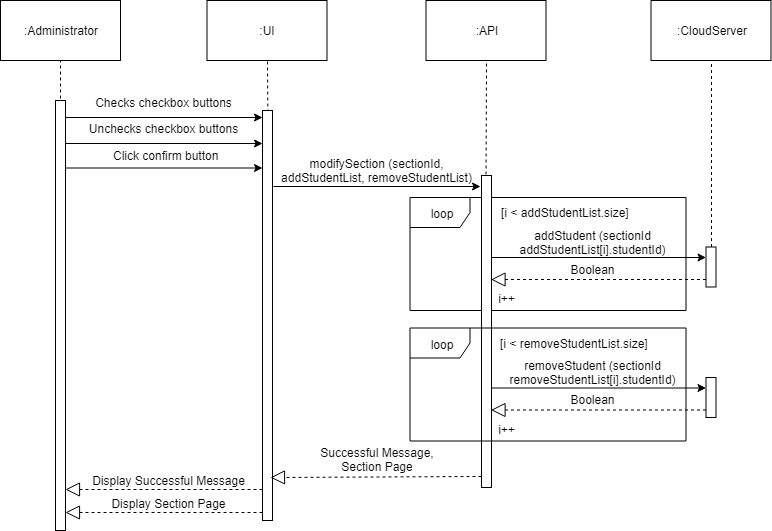

The diagram above was exported from draw.io. Its source (the exported page's mxGraphModel, read from the mxfile embedded in the PNG):
<mxGraphModel dx="840" dy="452" grid="1" gridSize="10" guides="1" tooltips="1" connect="1" arrows="1" fold="1" page="1" pageScale="1" pageWidth="850" pageHeight="1100" math="0" shadow="0">
  <root>
    <mxCell id="0" />
    <mxCell id="1" parent="0" />
    <mxCell id="n2Ga6d6v4AQRNk044SvE-36" value="loop" style="shape=umlFrame;whiteSpace=wrap;html=1;" parent="1" vertex="1">
      <mxGeometry x="609.5" y="277" width="276" height="113" as="geometry" />
    </mxCell>
    <mxCell id="n2Ga6d6v4AQRNk044SvE-37" value="" style="endArrow=none;dashed=1;html=1;entryX=0.5;entryY=1;entryDx=0;entryDy=0;" parent="1" target="n2Ga6d6v4AQRNk044SvE-38" edge="1">
      <mxGeometry width="50" height="50" relative="1" as="geometry">
        <mxPoint x="260" y="190" as="sourcePoint" />
        <mxPoint x="259.5" y="160" as="targetPoint" />
      </mxGeometry>
    </mxCell>
    <mxCell id="n2Ga6d6v4AQRNk044SvE-38" value=":Administrator" style="rounded=0;whiteSpace=wrap;html=1;" parent="1" vertex="1">
      <mxGeometry x="200" y="80" width="120" height="60" as="geometry" />
    </mxCell>
    <mxCell id="n2Ga6d6v4AQRNk044SvE-39" value="" style="html=1;points=[];perimeter=orthogonalPerimeter;" parent="1" vertex="1">
      <mxGeometry x="255" y="180" width="10" height="430" as="geometry" />
    </mxCell>
    <mxCell id="n2Ga6d6v4AQRNk044SvE-40" value=":UI&lt;br&gt;" style="rounded=0;whiteSpace=wrap;html=1;" parent="1" vertex="1">
      <mxGeometry x="406.5" y="80" width="120" height="60" as="geometry" />
    </mxCell>
    <mxCell id="n2Ga6d6v4AQRNk044SvE-41" value="" style="endArrow=none;dashed=1;html=1;entryX=0.5;entryY=1;entryDx=0;entryDy=0;" parent="1" target="n2Ga6d6v4AQRNk044SvE-40" edge="1">
      <mxGeometry width="50" height="50" relative="1" as="geometry">
        <mxPoint x="467.4999999999998" y="210" as="sourcePoint" />
        <mxPoint x="466.5" y="200" as="targetPoint" />
      </mxGeometry>
    </mxCell>
    <mxCell id="n2Ga6d6v4AQRNk044SvE-42" value="" style="html=1;points=[];perimeter=orthogonalPerimeter;" parent="1" vertex="1">
      <mxGeometry x="462" y="190" width="10" height="410" as="geometry" />
    </mxCell>
    <mxCell id="n2Ga6d6v4AQRNk044SvE-43" value=":API&lt;br&gt;" style="rounded=0;whiteSpace=wrap;html=1;" parent="1" vertex="1">
      <mxGeometry x="625.5" y="80" width="120" height="60" as="geometry" />
    </mxCell>
    <mxCell id="n2Ga6d6v4AQRNk044SvE-44" value="" style="endArrow=none;dashed=1;html=1;entryX=0.5;entryY=1;entryDx=0;entryDy=0;" parent="1" target="n2Ga6d6v4AQRNk044SvE-43" edge="1">
      <mxGeometry width="50" height="50" relative="1" as="geometry">
        <mxPoint x="685.5" y="260" as="sourcePoint" />
        <mxPoint x="686" y="170" as="targetPoint" />
      </mxGeometry>
    </mxCell>
    <mxCell id="n2Ga6d6v4AQRNk044SvE-45" value="" style="html=1;points=[];perimeter=orthogonalPerimeter;" parent="1" vertex="1">
      <mxGeometry x="681" y="255" width="10" height="312" as="geometry" />
    </mxCell>
    <mxCell id="n2Ga6d6v4AQRNk044SvE-46" value="" style="endArrow=classic;html=1;fontSize=12;" parent="1" edge="1">
      <mxGeometry width="50" height="50" relative="1" as="geometry">
        <mxPoint x="473" y="266" as="sourcePoint" />
        <mxPoint x="680" y="266" as="targetPoint" />
      </mxGeometry>
    </mxCell>
    <mxCell id="n2Ga6d6v4AQRNk044SvE-47" value="modifySection (sectionId,&#10;addStudentList, removeStudentList)" style="text;align=center;fontStyle=0;verticalAlign=middle;spacingLeft=3;spacingRight=3;strokeColor=none;rotatable=0;points=[[0,0.5],[1,0.5]];portConstraint=eastwest;fontSize=12;" parent="1" vertex="1">
      <mxGeometry x="536.5" y="250" width="80" as="geometry" />
    </mxCell>
    <mxCell id="n2Ga6d6v4AQRNk044SvE-48" value="" style="endArrow=classic;html=1;fontSize=12;" parent="1" edge="1">
      <mxGeometry width="50" height="50" relative="1" as="geometry">
        <mxPoint x="265" y="247.5" as="sourcePoint" />
        <mxPoint x="462" y="247.5" as="targetPoint" />
      </mxGeometry>
    </mxCell>
    <mxCell id="n2Ga6d6v4AQRNk044SvE-49" value=":CloudServer&lt;br&gt;" style="rounded=0;whiteSpace=wrap;html=1;" parent="1" vertex="1">
      <mxGeometry x="850.5" y="80" width="120" height="60" as="geometry" />
    </mxCell>
    <mxCell id="n2Ga6d6v4AQRNk044SvE-50" value="" style="endArrow=none;dashed=1;html=1;entryX=0.5;entryY=1;entryDx=0;entryDy=0;" parent="1" source="n2Ga6d6v4AQRNk044SvE-55" target="n2Ga6d6v4AQRNk044SvE-49" edge="1">
      <mxGeometry width="50" height="50" relative="1" as="geometry">
        <mxPoint x="910.5" y="470" as="sourcePoint" />
        <mxPoint x="951.5" y="204.5" as="targetPoint" />
      </mxGeometry>
    </mxCell>
    <mxCell id="n2Ga6d6v4AQRNk044SvE-51" value="Successful Message, Section Page" style="text;html=1;strokeColor=none;fillColor=none;align=center;verticalAlign=middle;whiteSpace=wrap;rounded=0;" parent="1" vertex="1">
      <mxGeometry x="517.5" y="528.5" width="118" height="20" as="geometry" />
    </mxCell>
    <mxCell id="n2Ga6d6v4AQRNk044SvE-52" value="" style="endArrow=block;dashed=1;endFill=0;endSize=12;html=1;" parent="1" edge="1">
      <mxGeometry width="160" relative="1" as="geometry">
        <mxPoint x="681" y="556" as="sourcePoint" />
        <mxPoint x="470" y="557" as="targetPoint" />
      </mxGeometry>
    </mxCell>
    <mxCell id="n2Ga6d6v4AQRNk044SvE-53" value="Display Successful Message" style="text;html=1;strokeColor=none;fillColor=none;align=center;verticalAlign=middle;whiteSpace=wrap;rounded=0;" parent="1" vertex="1">
      <mxGeometry x="290" y="550" width="157" height="20" as="geometry" />
    </mxCell>
    <mxCell id="n2Ga6d6v4AQRNk044SvE-54" value="" style="endArrow=block;dashed=1;endFill=0;endSize=12;html=1;" parent="1" edge="1">
      <mxGeometry width="160" relative="1" as="geometry">
        <mxPoint x="462" y="569" as="sourcePoint" />
        <mxPoint x="265" y="569" as="targetPoint" />
      </mxGeometry>
    </mxCell>
    <mxCell id="n2Ga6d6v4AQRNk044SvE-55" value="" style="html=1;points=[];perimeter=orthogonalPerimeter;" parent="1" vertex="1">
      <mxGeometry x="905.5" y="326.5" width="10" height="40" as="geometry" />
    </mxCell>
    <mxCell id="n2Ga6d6v4AQRNk044SvE-60" value="" style="endArrow=classic;html=1;fontSize=12;" parent="1" edge="1">
      <mxGeometry width="50" height="50" relative="1" as="geometry">
        <mxPoint x="265" y="223" as="sourcePoint" />
        <mxPoint x="462" y="223" as="targetPoint" />
      </mxGeometry>
    </mxCell>
    <mxCell id="n2Ga6d6v4AQRNk044SvE-61" value="Unchecks checkbox buttons" style="text;align=center;fontStyle=0;verticalAlign=middle;spacingLeft=3;spacingRight=3;strokeColor=none;rotatable=0;points=[[0,0.5],[1,0.5]];portConstraint=eastwest;fontSize=12;" parent="1" vertex="1">
      <mxGeometry x="323.5" y="208" width="80" as="geometry" />
    </mxCell>
    <mxCell id="n2Ga6d6v4AQRNk044SvE-62" value="&lt;div style=&quot;text-align: center&quot;&gt;&lt;span&gt;Click confirm button&lt;/span&gt;&lt;/div&gt;" style="text;html=1;" parent="1" vertex="1">
      <mxGeometry x="310.5" y="222" width="106" height="30" as="geometry" />
    </mxCell>
    <mxCell id="n2Ga6d6v4AQRNk044SvE-66" value="" style="endArrow=classic;html=1;fontSize=12;exitX=1.2;exitY=0.41;exitDx=0;exitDy=0;exitPerimeter=0;" parent="1" edge="1">
      <mxGeometry width="50" height="50" relative="1" as="geometry">
        <mxPoint x="690.5" y="337" as="sourcePoint" />
        <mxPoint x="905.5" y="337" as="targetPoint" />
      </mxGeometry>
    </mxCell>
    <mxCell id="n2Ga6d6v4AQRNk044SvE-67" value="addStudent (sectionId&#10;addStudentList[i].studentId)" style="text;align=center;fontStyle=0;verticalAlign=middle;spacingLeft=3;spacingRight=3;strokeColor=none;rotatable=0;points=[[0,0.5],[1,0.5]];portConstraint=eastwest;fontSize=12;" parent="1" vertex="1">
      <mxGeometry x="752.5" y="322" width="80" as="geometry" />
    </mxCell>
    <mxCell id="n2Ga6d6v4AQRNk044SvE-68" value="Boolean" style="text;html=1;strokeColor=none;fillColor=none;align=center;verticalAlign=middle;whiteSpace=wrap;rounded=0;" parent="1" vertex="1">
      <mxGeometry x="726" y="340" width="133" height="17" as="geometry" />
    </mxCell>
    <mxCell id="n2Ga6d6v4AQRNk044SvE-69" value="" style="endArrow=block;dashed=1;endFill=0;endSize=12;html=1;" parent="1" edge="1">
      <mxGeometry width="160" relative="1" as="geometry">
        <mxPoint x="905.5" y="359" as="sourcePoint" />
        <mxPoint x="690.5" y="359" as="targetPoint" />
      </mxGeometry>
    </mxCell>
    <mxCell id="n2Ga6d6v4AQRNk044SvE-70" value="     [i &lt; addStudentList.size]" style="text;align=center;fontStyle=0;verticalAlign=middle;spacingLeft=3;spacingRight=3;strokeColor=none;rotatable=0;points=[[0,0.5],[1,0.5]];portConstraint=eastwest;" parent="1" vertex="1">
      <mxGeometry x="716.5" y="280" width="80" height="26" as="geometry" />
    </mxCell>
    <mxCell id="n2Ga6d6v4AQRNk044SvE-71" value="i++" style="text;html=1;strokeColor=none;fillColor=none;align=center;verticalAlign=middle;whiteSpace=wrap;rounded=0;" parent="1" vertex="1">
      <mxGeometry x="682.5" y="370" width="47" height="16" as="geometry" />
    </mxCell>
    <mxCell id="n2Ga6d6v4AQRNk044SvE-75" value="loop" style="shape=umlFrame;whiteSpace=wrap;html=1;" parent="1" vertex="1">
      <mxGeometry x="609.5" y="407.5" width="276" height="113" as="geometry" />
    </mxCell>
    <mxCell id="n2Ga6d6v4AQRNk044SvE-76" value="" style="html=1;points=[];perimeter=orthogonalPerimeter;" parent="1" vertex="1">
      <mxGeometry x="905.5" y="457" width="10" height="40" as="geometry" />
    </mxCell>
    <mxCell id="n2Ga6d6v4AQRNk044SvE-77" value="" style="endArrow=classic;html=1;fontSize=12;exitX=1.2;exitY=0.41;exitDx=0;exitDy=0;exitPerimeter=0;" parent="1" edge="1">
      <mxGeometry width="50" height="50" relative="1" as="geometry">
        <mxPoint x="690.5" y="467.5" as="sourcePoint" />
        <mxPoint x="905.5" y="467.5" as="targetPoint" />
      </mxGeometry>
    </mxCell>
    <mxCell id="n2Ga6d6v4AQRNk044SvE-78" value="removeStudent (sectionId&#10;removeStudentList[i].studentId)" style="text;align=center;fontStyle=0;verticalAlign=middle;spacingLeft=3;spacingRight=3;strokeColor=none;rotatable=0;points=[[0,0.5],[1,0.5]];portConstraint=eastwest;fontSize=12;" parent="1" vertex="1">
      <mxGeometry x="752.5" y="452.5" width="80" as="geometry" />
    </mxCell>
    <mxCell id="n2Ga6d6v4AQRNk044SvE-79" value="Boolean" style="text;html=1;strokeColor=none;fillColor=none;align=center;verticalAlign=middle;whiteSpace=wrap;rounded=0;" parent="1" vertex="1">
      <mxGeometry x="726" y="470.5" width="133" height="17" as="geometry" />
    </mxCell>
    <mxCell id="n2Ga6d6v4AQRNk044SvE-80" value="" style="endArrow=block;dashed=1;endFill=0;endSize=12;html=1;" parent="1" edge="1">
      <mxGeometry width="160" relative="1" as="geometry">
        <mxPoint x="905.5" y="489.5" as="sourcePoint" />
        <mxPoint x="690.5" y="489.5" as="targetPoint" />
      </mxGeometry>
    </mxCell>
    <mxCell id="n2Ga6d6v4AQRNk044SvE-81" value="     [i &lt; removeStudentList.size]" style="text;align=center;fontStyle=0;verticalAlign=middle;spacingLeft=3;spacingRight=3;strokeColor=none;rotatable=0;points=[[0,0.5],[1,0.5]];portConstraint=eastwest;" parent="1" vertex="1">
      <mxGeometry x="725.5" y="410.5" width="80" height="26" as="geometry" />
    </mxCell>
    <mxCell id="n2Ga6d6v4AQRNk044SvE-82" value="i++" style="text;html=1;strokeColor=none;fillColor=none;align=center;verticalAlign=middle;whiteSpace=wrap;rounded=0;" parent="1" vertex="1">
      <mxGeometry x="682.5" y="500.5" width="47" height="16" as="geometry" />
    </mxCell>
    <mxCell id="n2Ga6d6v4AQRNk044SvE-85" value="" style="endArrow=classic;html=1;fontSize=12;" parent="1" edge="1">
      <mxGeometry width="50" height="50" relative="1" as="geometry">
        <mxPoint x="265" y="197" as="sourcePoint" />
        <mxPoint x="462" y="197" as="targetPoint" />
      </mxGeometry>
    </mxCell>
    <mxCell id="n2Ga6d6v4AQRNk044SvE-86" value="Checks checkbox buttons" style="text;align=center;fontStyle=0;verticalAlign=middle;spacingLeft=3;spacingRight=3;strokeColor=none;rotatable=0;points=[[0,0.5],[1,0.5]];portConstraint=eastwest;fontSize=12;" parent="1" vertex="1">
      <mxGeometry x="323.5" y="182" width="80" as="geometry" />
    </mxCell>
    <mxCell id="n2Ga6d6v4AQRNk044SvE-87" value="Display Section Page" style="text;html=1;strokeColor=none;fillColor=none;align=center;verticalAlign=middle;whiteSpace=wrap;rounded=0;" parent="1" vertex="1">
      <mxGeometry x="290" y="573" width="157" height="20" as="geometry" />
    </mxCell>
    <mxCell id="n2Ga6d6v4AQRNk044SvE-88" value="" style="endArrow=block;dashed=1;endFill=0;endSize=12;html=1;" parent="1" edge="1">
      <mxGeometry width="160" relative="1" as="geometry">
        <mxPoint x="462" y="592" as="sourcePoint" />
        <mxPoint x="265" y="592" as="targetPoint" />
      </mxGeometry>
    </mxCell>
  </root>
</mxGraphModel>